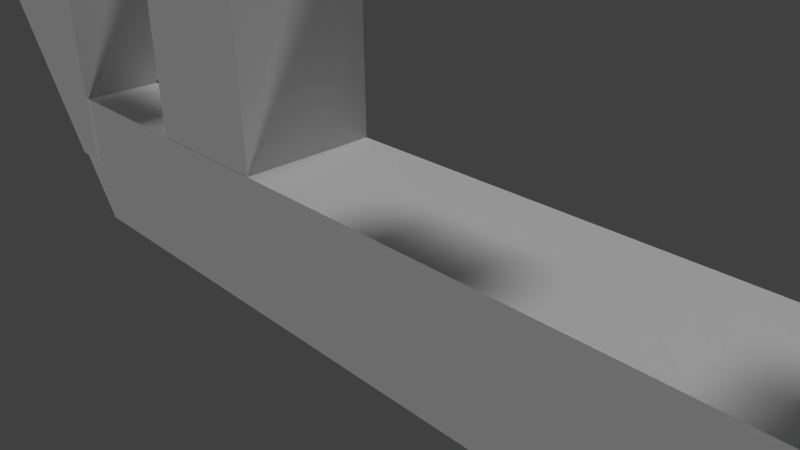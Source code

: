 # Source: Level_.blend  (saved by Blender 2.76.0; exported with 4.5.12 LTS)
import bpy
from mathutils import Matrix  # noqa: F401  (used for matrix-valued properties, if any)

bpy.ops.wm.read_factory_settings(use_empty=True)
scene = bpy.context.scene
scene.name = 'Scene'

# ---- collections
col_collection_1 = bpy.data.collections.new('Collection 1'); scene.collection.children.link(col_collection_1)

# ---- materials (node trees are filled in below, after node groups)
mat_material_002 = bpy.data.materials.new('Material.002')
mat_material_002.alpha_threshold = 0.0
mat_material_002.use_transparent_shadow = False
mat_material_002.roughness = 0.5
mat_material_001 = bpy.data.materials.new('Material.001')
mat_material_001.alpha_threshold = 0.0
mat_material_001.use_transparent_shadow = False
mat_material_001.diffuse_color = (0.0, 0.8, 0.07522, 1.0)
mat_material_001.roughness = 0.5
mat_material = bpy.data.materials.new('Material')
mat_material.alpha_threshold = 0.0
mat_material.use_transparent_shadow = False
mat_material.roughness = 0.5
mat_material.line_color = (0.0, 0.0, 0.0, 1.0)

# ---- material node trees

# ---- world
world_world = bpy.data.worlds.new('World'); scene.world = world_world
world_world.color = (0.05088, 0.05088, 0.05088)
world_world.use_sun_shadow = False
world_world.sun_shadow_jitter_overblur = 0.0
world_world.cycles.sampling_method = 'MANUAL'
world_world.cycles.sample_map_resolution = 256

# ---- cameras
cam_camera = bpy.data.cameras.new('Camera')
cam_camera.clip_end = 100.0
cam_camera.lens = 35.0
cam_camera.sensor_width = 32.0
cam_camera.sensor_height = 18.0
cam_camera.ortho_scale = 7.314
cam_camera.dof.focus_distance = 0.0
cam_camera.dof.aperture_fstop = 0.0

# ---- lights
light_lamp_001 = bpy.data.lights.new('Lamp.001', 'SUN')
light_lamp_001.transmission_factor = 0.0
light_lamp_001.cutoff_distance = 30.0
light_lamp_001.angle = 0.1993
light_lamp_001.energy = 1.0
light_lamp_001.shadow_buffer_clip_start = 1.001
light_lamp_001.shadow_soft_size = 0.1
light_lamp_001.shadow_cascade_max_distance = 1000.0
light_lamp_001.cycles.use_multiple_importance_sampling = False
light_lamp = bpy.data.lights.new('Lamp', 'SUN')
light_lamp.transmission_factor = 0.0
light_lamp.cutoff_distance = 30.0
light_lamp.angle = 0.1993
light_lamp.energy = 1.0
light_lamp.shadow_buffer_clip_start = 1.001
light_lamp.shadow_soft_size = 0.1
light_lamp.shadow_cascade_max_distance = 1000.0
light_lamp.cycles.use_multiple_importance_sampling = False

# ---- meshes
me_cube_018 = bpy.data.meshes.new('Cube.018')
me_cube_018.from_pydata([(-1.0, -1.0, -1.0), (-1.0, -1.0, 1.0), (-1.0, 1.0, -1.0), (-1.0, 1.0, 1.0), (1.0, -1.0, -1.0), (1.0, -1.0, 1.0), (1.0, 1.0, -1.0), (1.0, 1.0, 1.0)], [], [(1, 3, 2, 0), (3, 7, 6, 2), (7, 5, 4, 6), (5, 1, 0, 4), (0, 2, 6, 4), (5, 7, 3, 1)])
me_cube_018.materials.append(mat_material_002)
me_cube_018.use_remesh_preserve_volume = False
me_cube_018.use_remesh_preserve_attributes = False
me_cube_018.use_mirror_vertex_groups = False
me_cube_018.update()
me_cube_017 = bpy.data.meshes.new('Cube.017')
me_cube_017.from_pydata([(-1.0, -1.0, -1.0), (-1.0, -1.0, 1.0), (-1.0, 1.0, -1.0), (-1.0, 1.0, 1.0), (1.0, -1.0, -1.0), (1.0, -1.0, 1.0), (1.0, 1.0, -1.0), (1.0, 1.0, 1.0)], [], [(1, 3, 2, 0), (3, 7, 6, 2), (7, 5, 4, 6), (5, 1, 0, 4), (0, 2, 6, 4), (5, 7, 3, 1)])
me_cube_017.materials.append(mat_material_002)
me_cube_017.use_remesh_preserve_volume = False
me_cube_017.use_remesh_preserve_attributes = False
me_cube_017.use_mirror_vertex_groups = False
me_cube_017.update()
me_cube_016 = bpy.data.meshes.new('Cube.016')
me_cube_016.from_pydata([(-1.0, -1.0, -1.0), (-1.0, -1.0, 1.0), (-1.0, 1.0, -1.0), (-1.0, 1.0, 1.0), (1.0, -1.0, -1.0), (1.0, -1.0, 1.0), (1.0, 1.0, -1.0), (1.0, 1.0, 1.0)], [], [(1, 3, 2, 0), (3, 7, 6, 2), (7, 5, 4, 6), (5, 1, 0, 4), (0, 2, 6, 4), (5, 7, 3, 1)])
me_cube_016.materials.append(mat_material_001)
me_cube_016.use_remesh_preserve_volume = False
me_cube_016.use_remesh_preserve_attributes = False
me_cube_016.use_mirror_vertex_groups = False
me_cube_016.update()
me_cube_015 = bpy.data.meshes.new('Cube.015')
me_cube_015.from_pydata([(-1.0, -1.0, -1.0), (-1.0, -1.0, 1.0), (-1.0, 1.0, -1.0), (-1.0, 1.0, 1.0), (1.0, -1.0, -1.0), (1.0, -1.0, 1.0), (1.0, 1.0, -1.0), (1.0, 1.0, 1.0)], [], [(1, 3, 2, 0), (3, 7, 6, 2), (7, 5, 4, 6), (5, 1, 0, 4), (0, 2, 6, 4), (5, 7, 3, 1)])
me_cube_015.materials.append(mat_material_002)
me_cube_015.use_remesh_preserve_volume = False
me_cube_015.use_remesh_preserve_attributes = False
me_cube_015.use_mirror_vertex_groups = False
me_cube_015.update()
me_cube_014 = bpy.data.meshes.new('Cube.014')
me_cube_014.from_pydata([(-1.0, -1.0, -1.0), (-1.0, -1.0, 1.0), (-1.0, 1.0, -1.0), (-1.0, 1.0, 1.0), (1.0, -1.0, -1.0), (1.0, -1.0, 1.0), (1.0, 1.0, -1.0), (1.0, 1.0, 1.0)], [], [(1, 3, 2, 0), (3, 7, 6, 2), (7, 5, 4, 6), (5, 1, 0, 4), (0, 2, 6, 4), (5, 7, 3, 1)])
me_cube_014.materials.append(mat_material_001)
me_cube_014.use_remesh_preserve_volume = False
me_cube_014.use_remesh_preserve_attributes = False
me_cube_014.use_mirror_vertex_groups = False
me_cube_014.update()
me_cube_013 = bpy.data.meshes.new('Cube.013')
me_cube_013.from_pydata([(-1.0, -1.0, -1.0), (-1.0, -1.0, 1.0), (-1.0, 1.0, -1.0), (-1.0, 1.0, 1.0), (1.0, -1.0, -1.0), (1.0, -1.0, 1.0), (1.0, 1.0, -1.0), (1.0, 1.0, 1.0)], [], [(1, 3, 2, 0), (3, 7, 6, 2), (7, 5, 4, 6), (5, 1, 0, 4), (0, 2, 6, 4), (5, 7, 3, 1)])
me_cube_013.materials.append(mat_material_001)
me_cube_013.use_remesh_preserve_volume = False
me_cube_013.use_remesh_preserve_attributes = False
me_cube_013.use_mirror_vertex_groups = False
me_cube_013.update()
me_cube_012 = bpy.data.meshes.new('Cube.012')
me_cube_012.from_pydata([(-1.0, -1.0, -1.0), (-1.0, -1.0, 1.0), (-1.0, 1.0, -1.0), (-1.0, 1.0, 1.0), (1.0, -1.0, -1.0), (1.0, -1.0, 1.0), (1.0, 1.0, -1.0), (1.0, 1.0, 1.0)], [], [(1, 3, 2, 0), (3, 7, 6, 2), (7, 5, 4, 6), (5, 1, 0, 4), (0, 2, 6, 4), (5, 7, 3, 1)])
me_cube_012.materials.append(mat_material_001)
me_cube_012.use_remesh_preserve_volume = False
me_cube_012.use_remesh_preserve_attributes = False
me_cube_012.use_mirror_vertex_groups = False
me_cube_012.update()
me_cube_011 = bpy.data.meshes.new('Cube.011')
me_cube_011.from_pydata([(-1.0, -1.0, -1.0), (-1.0, -1.0, 1.0), (-1.0, 1.0, -1.0), (-1.0, 1.0, 1.0), (1.0, -1.0, -1.0), (1.0, -1.0, 1.0), (1.0, 1.0, -1.0), (1.0, 1.0, 1.0)], [], [(1, 3, 2, 0), (3, 7, 6, 2), (7, 5, 4, 6), (5, 1, 0, 4), (0, 2, 6, 4), (5, 7, 3, 1)])
me_cube_011.materials.append(mat_material_001)
me_cube_011.use_remesh_preserve_volume = False
me_cube_011.use_remesh_preserve_attributes = False
me_cube_011.use_mirror_vertex_groups = False
me_cube_011.update()
me_cube_010 = bpy.data.meshes.new('Cube.010')
me_cube_010.from_pydata([(-1.0, -1.0, -1.0), (-1.0, -1.0, 1.0), (-1.0, 1.0, -1.0), (-1.0, 1.0, 1.0), (1.0, -1.0, -1.0), (1.0, -1.0, 1.0), (1.0, 1.0, -1.0), (1.0, 1.0, 1.0)], [], [(1, 3, 2, 0), (3, 7, 6, 2), (7, 5, 4, 6), (5, 1, 0, 4), (0, 2, 6, 4), (5, 7, 3, 1)])
me_cube_010.materials.append(mat_material_001)
me_cube_010.use_remesh_preserve_volume = False
me_cube_010.use_remesh_preserve_attributes = False
me_cube_010.use_mirror_vertex_groups = False
me_cube_010.update()
me_cube_009 = bpy.data.meshes.new('Cube.009')
me_cube_009.from_pydata([(-1.0, -1.0, -1.0), (-1.0, -1.0, 1.0), (-1.0, 1.0, -1.0), (-1.0, 1.0, 1.0), (1.0, -1.0, -1.0), (1.0, -1.0, 1.0), (1.0, 1.0, -1.0), (1.0, 1.0, 1.0)], [], [(1, 3, 2, 0), (3, 7, 6, 2), (7, 5, 4, 6), (5, 1, 0, 4), (0, 2, 6, 4), (5, 7, 3, 1)])
me_cube_009.materials.append(mat_material_001)
me_cube_009.use_remesh_preserve_volume = False
me_cube_009.use_remesh_preserve_attributes = False
me_cube_009.use_mirror_vertex_groups = False
me_cube_009.update()
me_cube_006 = bpy.data.meshes.new('Cube.006')
me_cube_006.from_pydata([(-1.0, -1.0, -1.0), (-1.0, -1.0, 1.0), (-1.0, 1.0, -1.0), (-1.0, 1.0, 1.0), (1.0, -1.0, -1.0), (1.0, -1.0, 1.0), (1.0, 1.0, -1.0), (1.0, 1.0, 1.0)], [], [(1, 3, 2, 0), (3, 7, 6, 2), (7, 5, 4, 6), (5, 1, 0, 4), (0, 2, 6, 4), (5, 7, 3, 1)])
me_cube_006.materials.append(mat_material_002)
me_cube_006.use_remesh_preserve_volume = False
me_cube_006.use_remesh_preserve_attributes = False
me_cube_006.use_mirror_vertex_groups = False
me_cube_006.update()
me_cube_005 = bpy.data.meshes.new('Cube.005')
me_cube_005.from_pydata([(-1.0, -1.0, -1.0), (-1.0, -1.0, 1.0), (-1.0, 1.0, -1.0), (-1.0, 1.0, 1.0), (1.0, -1.0, -1.0), (1.0, -1.0, 1.0), (1.0, 1.0, -1.0), (1.0, 1.0, 1.0)], [], [(1, 3, 2, 0), (3, 7, 6, 2), (7, 5, 4, 6), (5, 1, 0, 4), (0, 2, 6, 4), (5, 7, 3, 1)])
me_cube_005.materials.append(mat_material_002)
me_cube_005.use_remesh_preserve_volume = False
me_cube_005.use_remesh_preserve_attributes = False
me_cube_005.use_mirror_vertex_groups = False
me_cube_005.update()
me_cube_004 = bpy.data.meshes.new('Cube.004')
me_cube_004.from_pydata([(-1.0, -1.0, -1.0), (-1.0, -1.0, 1.0), (-1.0, 1.0, -1.0), (-1.0, 1.0, 1.0), (1.0, -1.0, -1.0), (1.0, -1.0, 1.0), (1.0, 1.0, -1.0), (1.0, 1.0, 1.0)], [], [(1, 3, 2, 0), (3, 7, 6, 2), (7, 5, 4, 6), (5, 1, 0, 4), (0, 2, 6, 4), (5, 7, 3, 1)])
me_cube_004.materials.append(mat_material_002)
me_cube_004.use_remesh_preserve_volume = False
me_cube_004.use_remesh_preserve_attributes = False
me_cube_004.use_mirror_vertex_groups = False
me_cube_004.update()
me_cube_003 = bpy.data.meshes.new('Cube.003')
me_cube_003.from_pydata([(-1.0, -1.0, -1.0), (-1.0, -1.0, 1.0), (-1.0, 1.0, -1.0), (-1.0, 1.0, 1.0), (1.0, -1.0, -1.0), (1.0, -1.0, 1.0), (1.0, 1.0, -1.0), (1.0, 1.0, 1.0)], [], [(1, 3, 2, 0), (3, 7, 6, 2), (7, 5, 4, 6), (5, 1, 0, 4), (0, 2, 6, 4), (5, 7, 3, 1)])
me_cube_003.materials.append(mat_material_002)
me_cube_003.use_remesh_preserve_volume = False
me_cube_003.use_remesh_preserve_attributes = False
me_cube_003.use_mirror_vertex_groups = False
me_cube_003.update()
me_cube_002 = bpy.data.meshes.new('Cube.002')
me_cube_002.from_pydata([(-7.493, -7.493, -7.493), (-7.493, -7.493, 7.493), (-7.493, 7.493, -7.493), (-7.493, 7.493, 7.493), (7.493, -7.493, -7.493), (7.493, -7.493, 7.493), (7.493, 7.493, -7.493), (7.493, 7.493, 7.493)], [], [(1, 3, 2, 0), (3, 7, 6, 2), (7, 5, 4, 6), (5, 1, 0, 4), (0, 2, 6, 4), (5, 7, 3, 1)])
me_cube_002.materials.append(mat_material_002)
me_cube_002.use_remesh_preserve_volume = False
me_cube_002.use_remesh_preserve_attributes = False
me_cube_002.use_mirror_vertex_groups = False
me_cube_002.update()
me_cube_001 = bpy.data.meshes.new('Cube.001')
me_cube_001.from_pydata([(-1.0, -1.0, -1.0), (-1.0, -1.0, 1.0), (-1.0, 1.0, -1.0), (-1.0, 1.0, 1.0), (1.0, -1.0, -1.0), (1.0, -1.0, 1.0), (1.0, 1.0, -1.0), (1.0, 1.0, 1.0)], [], [(1, 3, 2, 0), (3, 7, 6, 2), (7, 5, 4, 6), (5, 1, 0, 4), (0, 2, 6, 4), (5, 7, 3, 1)])
me_cube_001.materials.append(mat_material_002)
me_cube_001.use_remesh_preserve_volume = False
me_cube_001.use_remesh_preserve_attributes = False
me_cube_001.use_mirror_vertex_groups = False
me_cube_001.update()
me_cube = bpy.data.meshes.new('Cube')
me_cube.from_pydata([(1.0, 1.0, -1.0), (1.0, -1.0, -1.0), (-1.0, -1.0, -1.0), (-1.0, 1.0, -1.0), (1.0, 1.0, 1.0), (1.0, -1.0, 1.0), (-1.0, -1.0, 1.0), (-1.0, 1.0, 1.0)], [], [(0, 1, 2, 3), (4, 7, 6, 5), (0, 4, 5, 1), (1, 5, 6, 2), (2, 6, 7, 3), (4, 0, 3, 7)])
me_cube.materials.append(mat_material)
me_cube.use_remesh_preserve_volume = False
me_cube.use_remesh_preserve_attributes = False
me_cube.use_mirror_vertex_groups = False
me_cube.update()

# ---- objects
ob_lamp_001 = bpy.data.objects.new('Lamp.001', light_lamp_001)
ob_cube_017 = bpy.data.objects.new('Cube.017', me_cube_018)
ob_initialspawn = bpy.data.objects.new('InitialSpawn', me_cube_017)
ob_cube_016 = bpy.data.objects.new('Cube.016', me_cube_016)
ob_cube_015 = bpy.data.objects.new('Cube.015', me_cube_015)
ob_cube_014 = bpy.data.objects.new('Cube.014', me_cube_014)
ob_cube_013 = bpy.data.objects.new('Cube.013', me_cube_013)
ob_cube_012 = bpy.data.objects.new('Cube.012', me_cube_012)
ob_cube_011 = bpy.data.objects.new('Cube.011', me_cube_011)
ob_cube_010 = bpy.data.objects.new('Cube.010', me_cube_010)
ob_cube_009 = bpy.data.objects.new('Cube.009', me_cube_009)
ob_cube_006 = bpy.data.objects.new('Cube.006', me_cube_006)
ob_cube_005 = bpy.data.objects.new('Cube.005', me_cube_005)
ob_cube_004 = bpy.data.objects.new('Cube.004', me_cube_004)
ob_cube_003 = bpy.data.objects.new('Cube.003', me_cube_003)
ob_cube_002 = bpy.data.objects.new('Cube.002', me_cube_002)
ob_cube_001 = bpy.data.objects.new('Cube.001', me_cube_001)
ob_cube = bpy.data.objects.new('Cube', me_cube)
ob_lamp = bpy.data.objects.new('Lamp', light_lamp)
ob_camera = bpy.data.objects.new('Camera', cam_camera)

# ---- transforms, parenting, visibility, modifiers, constraints
ob_lamp_001.location = (54.95, -121.6, -55.17)
ob_lamp_001.rotation_euler = (2.766, 0.4047, 1.368)
ob_lamp_001.scale = (6.842, 6.842, 6.842)
ob_lamp_001.lock_rotations_4d = False
ob_lamp_001.empty_display_type = 'ARROWS'
ob_lamp_001.color = (0.0, 0.0, 0.0, 0.0)
ob_lamp_001.lineart.crease_threshold = 0.0
ob_cube_017.location = (-170.1, 7.997, 29.23)
ob_cube_017.scale = (6.842, 6.842, 47.71)
ob_cube_017.lineart.crease_threshold = 0.0
ob_initialspawn.location = (-122.7, 6.827, -7.522)
ob_initialspawn.scale = (6.842, 6.842, 6.842)
ob_initialspawn.lineart.crease_threshold = 0.0
ob_cube_016.location = (-1.55, 7.49, 14.28)
ob_cube_016.scale = (5.318, 7.86, 1.092)
ob_cube_016.lineart.crease_threshold = 0.0
ob_cube_015.location = (-1.538, 6.815, 10.73)
ob_cube_015.scale = (6.842, 6.842, 2.425)
ob_cube_015.lineart.crease_threshold = 0.0
ob_cube_014.location = (-84.91, 7.49, -6.424)
ob_cube_014.scale = (6.435, 7.86, 1.092)
ob_cube_014.lineart.crease_threshold = 0.0
ob_cube_013.location = (74.44, 6.995, 13.43)
ob_cube_013.scale = (6.099, 8.432, 1.158)
ob_cube_013.lineart.crease_threshold = 0.0
ob_cube_012.location = (43.32, 6.995, 19.66)
ob_cube_012.scale = (6.249, 7.201, 1.158)
ob_cube_012.lineart.crease_threshold = 0.0
ob_cube_011.location = (14.68, 6.995, 16.59)
ob_cube_011.scale = (6.322, 6.842, 1.101)
ob_cube_011.lineart.crease_threshold = 0.0
ob_cube_010.location = (-15.75, 6.815, 4.168)
ob_cube_010.scale = (6.074, 6.842, 1.101)
ob_cube_010.lineart.crease_threshold = 0.0
ob_cube_009.location = (-46.39, 7.34, -3.186)
ob_cube_009.scale = (7.353, 7.86, 1.029)
ob_cube_009.lineart.crease_threshold = 0.0
ob_cube_006.location = (74.17, 7.63, 10.24)
ob_cube_006.scale = (6.93, 6.93, -1.686)
ob_cube_006.lineart.crease_threshold = 0.0
ob_cube_005.location = (43.47, 6.989, 16.16)
ob_cube_005.scale = (6.842, 6.842, 2.152)
ob_cube_005.lineart.crease_threshold = 0.0
ob_cube_004.location = (-15.65, 6.748, -10.9)
ob_cube_004.scale = (6.842, 6.842, 14.16)
ob_cube_004.lineart.crease_threshold = 0.0
ob_cube_003.location = (14.5, 7.004, -5.872)
ob_cube_003.scale = (6.842, 6.842, -21.94)
ob_cube_003.lineart.crease_threshold = 0.0
ob_cube_002.location = (-46.34, 7.189, -11.06)
ob_cube_002.rotation_euler = (-1.562, -0.00359, 1.573)
ob_cube_002.lineart.crease_threshold = 0.0
ob_cube_001.location = (-84.98, 6.995, -9.618)
ob_cube_001.scale = (6.842, 6.842, 2.425)
ob_cube_001.lineart.crease_threshold = 0.0
ob_cube.location = (29.79, 6.989, -24.9)
ob_cube.scale = (207.9, 6.842, 6.842)
ob_cube.lock_rotations_4d = False
ob_cube.empty_display_type = 'ARROWS'
ob_cube.lineart.crease_threshold = 0.0
ob_lamp.location = (57.68, 13.87, 73.73)
ob_lamp.rotation_euler = (0.09136, 0.29, 1.739)
ob_lamp.scale = (6.842, 6.842, 6.842)
ob_lamp.lock_rotations_4d = False
ob_lamp.empty_display_type = 'ARROWS'
ob_lamp.color = (0.0, 0.0, 0.0, 0.0)
ob_lamp.lineart.crease_threshold = 0.0
ob_camera.location = (80.97, -37.54, 11.67)
ob_camera.rotation_euler = (1.109, 0.01082, 0.8149)
ob_camera.scale = (6.842, 6.842, 6.842)
ob_camera.lock_rotations_4d = False
ob_camera.empty_display_type = 'ARROWS'
ob_camera.color = (0.0, 0.0, 0.0, 0.0)
ob_camera.display_type = 'WIRE'
ob_camera.lineart.crease_threshold = 0.0

# ---- collection membership
col_collection_1.objects.link(ob_lamp_001)
col_collection_1.objects.link(ob_cube_017)
col_collection_1.objects.link(ob_initialspawn)
col_collection_1.objects.link(ob_cube_016)
col_collection_1.objects.link(ob_cube_015)
col_collection_1.objects.link(ob_cube_014)
col_collection_1.objects.link(ob_cube_013)
col_collection_1.objects.link(ob_cube_012)
col_collection_1.objects.link(ob_cube_011)
col_collection_1.objects.link(ob_cube_010)
col_collection_1.objects.link(ob_cube_009)
col_collection_1.objects.link(ob_cube_006)
col_collection_1.objects.link(ob_cube_005)
col_collection_1.objects.link(ob_cube_004)
col_collection_1.objects.link(ob_cube_003)
col_collection_1.objects.link(ob_cube_002)
col_collection_1.objects.link(ob_cube_001)
col_collection_1.objects.link(ob_cube)
col_collection_1.objects.link(ob_lamp)
col_collection_1.objects.link(ob_camera)

# ---- scene / render settings (as saved in the file)
scene.camera = ob_camera
scene.frame_start = 1; scene.frame_end = 250; scene.frame_set(237)
scene.render.engine = 'BLENDER_EEVEE_NEXT'
scene.render.resolution_percentage = 50
scene.render.dither_intensity = 0.0
scene.cycles.use_denoising = False
scene.cycles.samples = 10
scene.cycles.sampling_pattern = 'TABULATED_SOBOL'
scene.cycles.light_sampling_threshold = 0.0
scene.cycles.use_adaptive_sampling = False
scene.cycles.use_light_tree = False
scene.cycles.blur_glossy = 0.0
scene.cycles.pixel_filter_type = 'GAUSSIAN'
scene.cycles.sample_clamp_indirect = 0.0
scene.view_settings.view_transform = 'Standard'
bpy.context.view_layer.update()
